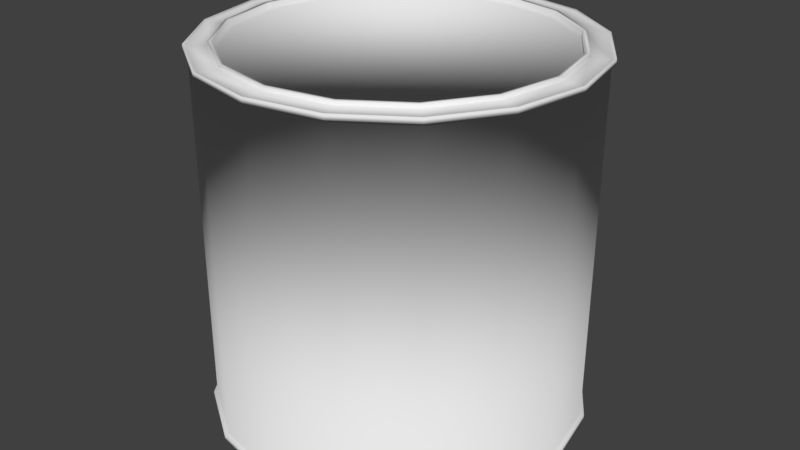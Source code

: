 # Source: Tin.Green.blend  (saved by Blender 2.77.0; exported with 4.5.12 LTS)
import bpy
from mathutils import Matrix  # noqa: F401  (used for matrix-valued properties, if any)

bpy.ops.wm.read_factory_settings(use_empty=True)
scene = bpy.context.scene
scene.name = 'Scene'

# ---- collections
col_collection_1 = bpy.data.collections.new('Collection 1'); scene.collection.children.link(col_collection_1)

# ---- world
world_world = bpy.data.worlds.new('World'); scene.world = world_world
world_world.color = (0.05088, 0.05088, 0.05088)
world_world.use_sun_shadow = False
world_world.sun_shadow_jitter_overblur = 0.0
world_world.cycles.sampling_method = 'MANUAL'

# ---- meshes
me_cylinder = bpy.data.meshes.new('Cylinder')
me_cylinder.from_pydata([(0.0, 1.0, -1.0), (-0.3462, 0.8359, 1.01), (0.3827, 0.9239, -1.0), (-0.6398, 0.6398, 1.01), (0.7071, 0.7071, -1.0), (-0.8359, 0.3463, 1.01), (0.9239, 0.3827, -1.0), (-0.9048, 8.775e-09, 1.01), (1.0, -4.371e-08, -1.0), (-0.8359, -0.3463, 1.01), (0.9239, -0.3827, -1.0), (-0.6398, -0.6398, 1.01), (0.7071, -0.7071, -1.0), (-0.3462, -0.8359, 1.01), (0.3827, -0.9239, -1.0), (1.419e-07, -0.9048, 1.01), (1.51e-07, -1.0, -1.0), (0.3463, -0.8359, 1.01), (-0.3827, -0.9239, -1.0), (0.6398, -0.6398, 1.01), (-0.7071, -0.7071, -1.0), (0.8359, -0.3463, 1.01), (-0.9239, -0.3827, -1.0), (0.9048, -4.156e-08, 1.01), (-1.0, 1.192e-08, -1.0), (0.8359, 0.3463, 1.01), (-0.9239, 0.3827, -1.0), (0.6398, 0.6398, 1.01), (-0.7071, 0.7071, -1.0), (5.233e-09, 0.9048, 1.01), (-0.3827, 0.9239, -1.0), (0.3463, 0.8359, 1.01), (0.0, 1.0, -0.97), (0.3827, 0.9239, -0.97), (0.7071, 0.7071, -0.97), (0.9239, 0.3827, -0.97), (1.0, -4.371e-08, -0.97), (0.9239, -0.3827, -0.97), (0.7071, -0.7071, -0.97), (0.3827, -0.9239, -0.97), (1.51e-07, -1.0, -0.97), (-0.3827, -0.9239, -0.97), (-0.7071, -0.7071, -0.97), (-0.9239, -0.3827, -0.97), (-1.0, 1.192e-08, -0.97), (-0.9239, 0.3827, -0.97), (-0.7071, 0.7071, -0.97), (-0.3827, 0.9239, -0.97), (0.0, 1.0, 0.9705), (0.3827, 0.9239, 0.9705), (0.7071, 0.7071, 0.9705), (0.9239, 0.3827, 0.9705), (1.0, -4.371e-08, 0.9705), (0.9239, -0.3827, 0.9705), (0.7071, -0.7071, 0.9705), (0.3827, -0.9239, 0.9705), (1.51e-07, -1.0, 0.9705), (-0.3827, -0.9239, 0.9705), (-0.7071, -0.7071, 0.9705), (-0.9239, -0.3827, 0.9705), (-1.0, 1.192e-08, 0.9705), (-0.9239, 0.3827, 0.9705), (-0.7071, 0.7071, 0.9705), (-0.3827, 0.9239, 0.9705), (-2.496e-09, 1.02, -1.0), (0.3903, 0.9424, -1.0), (0.3903, 0.9424, -0.9697), (0.7212, 0.7212, -1.0), (0.7212, 0.7212, -0.9697), (0.9424, 0.3903, -1.0), (0.9424, 0.3903, -0.9697), (1.02, -4.414e-08, -1.0), (1.02, -4.414e-08, -0.9697), (0.9424, -0.3903, -1.0), (0.9424, -0.3903, -0.9697), (0.7212, -0.7212, -1.0), (0.7212, -0.7212, -0.9697), (0.3903, -0.9424, -1.0), (0.3903, -0.9424, -0.9697), (1.515e-07, -1.02, -1.0), (1.515e-07, -1.02, -0.9697), (-0.3903, -0.9424, -1.0), (-0.3903, -0.9424, -0.9697), (-0.7212, -0.7212, -1.0), (-0.7212, -0.7212, -0.9697), (-0.9424, -0.3903, -1.0), (-0.9424, -0.3903, -0.9697), (-1.02, 1.261e-08, -1.0), (-1.02, 1.261e-08, -0.9697), (-0.9424, 0.3903, -1.0), (-0.9424, 0.3903, -0.9697), (-0.7212, 0.7212, -1.0), (-0.7212, 0.7212, -0.9697), (-0.3903, 0.9424, -1.0), (-0.3903, 0.9424, -0.9697), (-2.496e-09, 1.02, -0.9697), (0.3903, 0.9424, 1.0), (-9.686e-10, 1.02, 1.0), (-9.686e-10, 1.02, 0.9702), (0.7212, 0.7212, 1.0), (0.9424, 0.3903, 1.0), (1.02, -4.485e-08, 1.0), (0.9424, -0.3903, 1.0), (0.7212, -0.7212, 1.0), (0.3903, -0.9424, 1.0), (1.53e-07, -1.02, 1.0), (-0.3903, -0.9424, 1.0), (-0.7212, -0.7212, 1.0), (-0.9424, -0.3903, 1.0), (-1.02, 1.19e-08, 1.0), (-0.9424, 0.3903, 1.0), (-0.7212, 0.7212, 1.0), (-0.3903, 0.9424, 1.0), (0.3903, 0.9424, 0.9702), (0.7212, 0.7212, 0.9702), (0.9424, 0.3903, 0.9702), (1.02, -4.485e-08, 0.9702), (0.9424, -0.3903, 0.9702), (0.7212, -0.7212, 0.9702), (0.3903, -0.9424, 0.9702), (1.53e-07, -1.02, 0.9702), (-0.3903, -0.9424, 0.9702), (-0.7212, -0.7212, 0.9702), (-0.9424, -0.3903, 0.9702), (-1.02, 1.19e-08, 0.9702), (-0.9424, 0.3903, 0.9702), (-0.7212, 0.7212, 0.9702), (-0.3903, 0.9424, 0.9702), (0.7114, 0.7114, 0.9903), (0.9295, 0.385, 0.9903), (-0.7114, -0.7114, 0.9903), (-0.9295, -0.385, 0.9903), (1.006, -4.444e-08, 0.9903), (-1.006, 1.154e-08, 0.9903), (0.9295, -0.385, 0.9903), (-0.9295, 0.385, 0.9903), (0.7114, -0.7114, 0.9903), (-0.7114, 0.7114, 0.9903), (0.385, -0.9295, 0.9903), (-2.447e-10, 1.006, 0.9903), (0.385, 0.9295, 0.9903), (-0.385, 0.9295, 0.9903), (1.517e-07, -1.006, 0.9903), (-0.385, -0.9295, 0.9903), (0.6318, 0.6318, 0.9903), (-0.6318, -0.6318, 0.9903), (5.619e-09, 0.8935, 0.9903), (0.8255, 0.3419, 0.9903), (-0.8255, -0.3419, 0.9903), (0.8935, -4.113e-08, 0.9903), (-0.8935, 8.579e-09, 0.9903), (0.8255, -0.3419, 0.9903), (-0.8255, 0.3419, 0.9903), (0.6318, -0.6318, 0.9903), (-0.6318, 0.6318, 0.9903), (0.3419, -0.8255, 0.9903), (0.3419, 0.8255, 0.9903), (-0.3419, 0.8255, 0.9903), (1.405e-07, -0.8935, 0.9903), (-0.3419, -0.8255, 0.9903), (6.7e-09, 0.8786, 1.01), (-0.3362, 0.8117, 1.01), (-0.6213, 0.6213, 1.01), (-0.8117, 0.3362, 1.01), (-0.8786, 8.628e-09, 1.01), (-0.8117, -0.3362, 1.01), (-0.6213, -0.6213, 1.01), (-0.3362, -0.8117, 1.01), (1.394e-07, -0.8786, 1.01), (0.3362, -0.8117, 1.01), (0.6213, -0.6213, 1.01), (0.8117, -0.3362, 1.01), (0.8786, -4.025e-08, 1.01), (0.8117, 0.3362, 1.01), (0.6213, 0.6213, 1.01), (0.3362, 0.8117, 1.01), (6.7e-09, 0.8786, 0.9786), (-0.3362, 0.8117, 0.9786), (-0.6213, 0.6213, 0.9786), (-0.8117, 0.3362, 0.9786), (-0.8786, 8.628e-09, 0.9786), (-0.8117, -0.3362, 0.9786), (-0.6213, -0.6213, 0.9786), (-0.3362, -0.8117, 0.9786), (1.394e-07, -0.8786, 0.9786), (0.3362, -0.8117, 0.9786), (0.6213, -0.6213, 0.9786), (0.8117, -0.3362, 0.9786), (0.8786, -4.025e-08, 0.9786), (0.8117, 0.3362, 0.9786), (0.6213, 0.6213, 0.9786), (0.3362, 0.8117, 0.9786)], [], [(1, 3, 162, 161), (63, 62, 126, 127), (56, 55, 119, 120), (49, 48, 98, 113), (48, 63, 127, 98), (57, 56, 120, 121), (50, 49, 113, 114), (58, 57, 121, 122), (51, 50, 114, 115), (59, 58, 122, 123), (52, 51, 115, 116), (60, 59, 123, 124), (53, 52, 116, 117), (61, 60, 124, 125), (54, 53, 117, 118), (62, 61, 125, 126), (55, 54, 118, 119), (0, 2, 4, 6, 8, 10, 12, 14, 16, 18, 20, 22, 24, 26, 28, 30), (16, 14, 77, 79), (36, 37, 74, 72), (24, 22, 85, 87), (6, 4, 67, 69), (37, 38, 76, 74), (38, 39, 78, 76), (0, 30, 93, 64), (14, 12, 75, 77), (39, 40, 80, 78), (22, 20, 83, 85), (4, 2, 65, 67), (40, 41, 82, 80), (41, 42, 84, 82), (30, 28, 91, 93), (12, 10, 73, 75), (42, 43, 86, 84), (47, 63, 48, 32), (46, 62, 63, 47), (45, 61, 62, 46), (44, 60, 61, 45), (43, 59, 60, 44), (42, 58, 59, 43), (41, 57, 58, 42), (40, 56, 57, 41), (39, 55, 56, 40), (38, 54, 55, 39), (37, 53, 54, 38), (36, 52, 53, 37), (35, 51, 52, 36), (34, 50, 51, 35), (33, 49, 50, 34), (32, 48, 49, 33), (93, 94, 95, 64), (91, 92, 94, 93), (89, 90, 92, 91), (87, 88, 90, 89), (85, 86, 88, 87), (83, 84, 86, 85), (81, 82, 84, 83), (79, 80, 82, 81), (77, 78, 80, 79), (75, 76, 78, 77), (73, 74, 76, 75), (71, 72, 74, 73), (69, 70, 72, 71), (67, 68, 70, 69), (65, 66, 68, 67), (64, 95, 66, 65), (35, 36, 72, 70), (34, 35, 70, 68), (8, 6, 69, 71), (26, 24, 87, 89), (47, 32, 95, 94), (33, 34, 68, 66), (46, 47, 94, 92), (18, 16, 79, 81), (32, 33, 66, 95), (45, 46, 92, 90), (10, 8, 71, 73), (28, 26, 89, 91), (44, 45, 90, 88), (2, 0, 64, 65), (43, 44, 88, 86), (20, 18, 81, 83), (98, 97, 96, 113), (113, 96, 99, 114), (114, 99, 100, 115), (115, 100, 101, 116), (116, 101, 102, 117), (117, 102, 103, 118), (118, 103, 104, 119), (119, 104, 105, 120), (120, 105, 106, 121), (121, 106, 107, 122), (122, 107, 108, 123), (123, 108, 109, 124), (124, 109, 110, 125), (125, 110, 111, 126), (147, 144, 27, 25), (126, 111, 112, 127), (127, 112, 97, 98), (148, 145, 11, 9), (149, 147, 25, 23), (150, 148, 9, 7), (151, 149, 23, 21), (152, 150, 7, 5), (153, 151, 21, 19), (154, 152, 5, 3), (155, 153, 19, 17), (156, 146, 29, 31), (157, 154, 3, 1), (158, 155, 17, 15), (146, 157, 1, 29), (159, 158, 15, 13), (144, 156, 31, 27), (145, 159, 13, 11), (107, 106, 143, 130), (99, 96, 140, 128), (106, 105, 142, 143), (97, 112, 141, 139), (105, 104, 138, 142), (112, 111, 137, 141), (96, 97, 139, 140), (104, 103, 136, 138), (111, 110, 135, 137), (103, 102, 134, 136), (110, 109, 133, 135), (102, 101, 132, 134), (109, 108, 131, 133), (101, 100, 129, 132), (108, 107, 130, 131), (100, 99, 128, 129), (130, 143, 159, 145), (128, 140, 156, 144), (143, 142, 158, 159), (139, 141, 157, 146), (142, 138, 155, 158), (141, 137, 154, 157), (140, 139, 146, 156), (138, 136, 153, 155), (137, 135, 152, 154), (136, 134, 151, 153), (135, 133, 150, 152), (134, 132, 149, 151), (133, 131, 148, 150), (132, 129, 147, 149), (131, 130, 145, 148), (129, 128, 144, 147), (168, 169, 185, 184), (11, 13, 167, 166), (21, 23, 172, 171), (7, 9, 165, 164), (17, 19, 170, 169), (27, 31, 175, 174), (3, 5, 163, 162), (13, 15, 168, 167), (23, 25, 173, 172), (9, 11, 166, 165), (19, 21, 171, 170), (31, 29, 160, 175), (5, 7, 164, 163), (15, 17, 169, 168), (25, 27, 174, 173), (29, 1, 161, 160), (191, 176, 177, 178, 179, 180, 181, 182, 183, 184, 185, 186, 187, 188, 189, 190), (161, 162, 178, 177), (169, 170, 186, 185), (162, 163, 179, 178), (170, 171, 187, 186), (163, 164, 180, 179), (171, 172, 188, 187), (164, 165, 181, 180), (172, 173, 189, 188), (165, 166, 182, 181), (173, 174, 190, 189), (166, 167, 183, 182), (174, 175, 191, 190), (167, 168, 184, 183), (160, 161, 177, 176), (175, 160, 176, 191)])
me_cylinder.polygons.foreach_set('use_smooth', [True] * 178)
_uv = me_cylinder.uv_layers.new(name='UVMap')
_uv.uv.foreach_set('vector', [0.1516, 0.6262, 0.09765, 0.6055, 0.1, 0.6018, 0.1524, 0.6219, 0.145, 0.6603, 0.07906, 0.6346, 0.081, 0.6315, 0.1456, 0.6567, 0.1441, 0.3111, 0.2148, 0.3113, 0.2142, 0.3149, 0.1448, 0.3147, 0.2816, 0.634, 0.2159, 0.6603, 0.2152, 0.6567, 0.2796, 0.6309, 0.2159, 0.6603, 0.145, 0.6603, 0.1456, 0.6567, 0.2152, 0.6567, 0.07855, 0.3376, 0.1441, 0.3111, 0.1448, 0.3147, 0.08057, 0.3407, 0.332, 0.5849, 0.2816, 0.634, 0.2796, 0.6309, 0.329, 0.5828, 0.02811, 0.3868, 0.07855, 0.3376, 0.08057, 0.3407, 0.03114, 0.3888, 0.3592, 0.5203, 0.332, 0.5849, 0.329, 0.5828, 0.3557, 0.5196, 0.0003819, 0.4513, 0.02811, 0.3868, 0.03114, 0.3888, 0.003963, 0.452, 0.3588, 0.4504, 0.3592, 0.5203, 0.3557, 0.5196, 0.3552, 0.4512, 0.0001248, 0.5215, 0.0003819, 0.4513, 0.003963, 0.452, 0.003703, 0.5208, 0.3307, 0.3864, 0.3588, 0.4504, 0.3552, 0.4512, 0.3278, 0.3885, 0.02796, 0.5861, 0.0001248, 0.5215, 0.003703, 0.5208, 0.03094, 0.584, 0.2802, 0.3377, 0.3307, 0.3864, 0.3278, 0.3885, 0.2783, 0.3408, 0.07906, 0.6346, 0.02796, 0.5861, 0.03094, 0.584, 0.081, 0.6315, 0.2148, 0.3113, 0.2802, 0.3377, 0.2783, 0.3408, 0.2142, 0.3149, 0.5586, 0.323, 0.6159, 0.3468, 0.6599, 0.3907, 0.6836, 0.4481, 0.6837, 0.5102, 0.6599, 0.5676, 0.616, 0.6115, 0.5586, 0.6353, 0.4965, 0.6353, 0.4391, 0.6115, 0.3952, 0.5676, 0.3714, 0.5102, 0.3714, 0.4481, 0.3951, 0.3907, 0.4391, 0.3468, 0.4964, 0.323, 0.4965, 0.6353, 0.5586, 0.6353, 0.5592, 0.6385, 0.4958, 0.6385, 0.6955, 0.5126, 0.67, 0.5743, 0.6671, 0.5724, 0.6921, 0.5119, 0.3714, 0.4481, 0.3714, 0.5102, 0.3682, 0.5109, 0.3682, 0.4475, 0.6836, 0.4481, 0.6599, 0.3907, 0.6626, 0.3889, 0.6869, 0.4474, 0.67, 0.5743, 0.6227, 0.6216, 0.6208, 0.6187, 0.6671, 0.5724, 0.6227, 0.6216, 0.5609, 0.6472, 0.5602, 0.6438, 0.6208, 0.6187, 0.5586, 0.323, 0.4964, 0.323, 0.4958, 0.3198, 0.5592, 0.3198, 0.5586, 0.6353, 0.616, 0.6115, 0.6178, 0.6142, 0.5592, 0.6385, 0.5609, 0.6472, 0.4941, 0.6472, 0.4948, 0.6438, 0.5602, 0.6438, 0.3714, 0.5102, 0.3952, 0.5676, 0.3924, 0.5694, 0.3682, 0.5109, 0.6599, 0.3907, 0.6159, 0.3468, 0.6178, 0.3441, 0.6626, 0.3889, 0.4941, 0.6472, 0.4323, 0.6216, 0.4343, 0.6187, 0.4948, 0.6438, 0.4323, 0.6216, 0.3851, 0.5743, 0.388, 0.5724, 0.4343, 0.6187, 0.4964, 0.323, 0.4391, 0.3468, 0.4373, 0.3441, 0.4958, 0.3198, 0.616, 0.6115, 0.6599, 0.5676, 0.6626, 0.5694, 0.6178, 0.6142, 0.3851, 0.5743, 0.3595, 0.5126, 0.3629, 0.5119, 0.388, 0.5724, 0.9999, 0.0001248, 0.9999, 0.3109, 0.9374, 0.3109, 0.9374, 0.0001248, 0.06261, 0.0001257, 0.06261, 0.3109, 0.0001256, 0.3109, 0.0001248, 0.0001258, 0.1251, 0.0001256, 0.1251, 0.3109, 0.06261, 0.3109, 0.06261, 0.0001257, 0.1876, 0.0001254, 0.1876, 0.3109, 0.1251, 0.3109, 0.1251, 0.0001256, 0.2501, 0.0001253, 0.2501, 0.3109, 0.1876, 0.3109, 0.1876, 0.0001254, 0.3125, 0.0001253, 0.3125, 0.3109, 0.2501, 0.3109, 0.2501, 0.0001253, 0.375, 0.0001252, 0.375, 0.3109, 0.3125, 0.3109, 0.3125, 0.0001253, 0.4375, 0.0001251, 0.4375, 0.3109, 0.375, 0.3109, 0.375, 0.0001252, 0.5, 0.000125, 0.5, 0.3109, 0.4375, 0.3109, 0.4375, 0.0001251, 0.5625, 0.000125, 0.5625, 0.3109, 0.5, 0.3109, 0.5, 0.000125, 0.625, 0.0001249, 0.625, 0.3109, 0.5625, 0.3109, 0.5625, 0.000125, 0.6875, 0.0001248, 0.6875, 0.3109, 0.625, 0.3109, 0.625, 0.0001249, 0.7499, 0.0001248, 0.7499, 0.3109, 0.6875, 0.3109, 0.6875, 0.0001248, 0.8124, 0.0001248, 0.8124, 0.3109, 0.7499, 0.3109, 0.7499, 0.0001248, 0.8749, 0.0001248, 0.8749, 0.3109, 0.8124, 0.3109, 0.8124, 0.0001248, 0.9374, 0.0001248, 0.9374, 0.3109, 0.8749, 0.3109, 0.8749, 0.0001248, 0.4958, 0.3198, 0.4948, 0.3145, 0.5603, 0.3145, 0.5592, 0.3198, 0.4373, 0.3441, 0.4343, 0.3396, 0.4948, 0.3145, 0.4958, 0.3198, 0.3924, 0.3889, 0.388, 0.3859, 0.4343, 0.3396, 0.4373, 0.3441, 0.3682, 0.4475, 0.3629, 0.4464, 0.388, 0.3859, 0.3924, 0.3889, 0.3682, 0.5109, 0.3629, 0.5119, 0.3629, 0.4464, 0.3682, 0.4475, 0.3924, 0.5694, 0.388, 0.5724, 0.3629, 0.5119, 0.3682, 0.5109, 0.4373, 0.6142, 0.4343, 0.6187, 0.388, 0.5724, 0.3924, 0.5694, 0.4958, 0.6385, 0.4948, 0.6438, 0.4343, 0.6187, 0.4373, 0.6142, 0.5592, 0.6385, 0.5602, 0.6438, 0.4948, 0.6438, 0.4958, 0.6385, 0.6178, 0.6142, 0.6208, 0.6187, 0.5602, 0.6438, 0.5592, 0.6385, 0.6626, 0.5694, 0.6671, 0.5724, 0.6208, 0.6187, 0.6178, 0.6142, 0.6869, 0.5108, 0.6921, 0.5119, 0.6671, 0.5724, 0.6626, 0.5694, 0.6869, 0.4474, 0.6921, 0.4464, 0.6921, 0.5119, 0.6869, 0.5108, 0.6626, 0.3889, 0.6671, 0.3859, 0.6921, 0.4464, 0.6869, 0.4474, 0.6178, 0.3441, 0.6208, 0.3396, 0.6671, 0.3859, 0.6626, 0.3889, 0.5592, 0.3198, 0.5603, 0.3145, 0.6208, 0.3396, 0.6178, 0.3441, 0.6955, 0.4457, 0.6955, 0.5126, 0.6921, 0.5119, 0.6921, 0.4464, 0.67, 0.384, 0.6955, 0.4457, 0.6921, 0.4464, 0.6671, 0.3859, 0.6837, 0.5102, 0.6836, 0.4481, 0.6869, 0.4474, 0.6869, 0.5108, 0.3951, 0.3907, 0.3714, 0.4481, 0.3682, 0.4475, 0.3924, 0.3889, 0.4941, 0.3111, 0.5609, 0.3111, 0.5603, 0.3145, 0.4948, 0.3145, 0.6227, 0.3367, 0.67, 0.384, 0.6671, 0.3859, 0.6208, 0.3396, 0.4323, 0.3367, 0.4941, 0.3111, 0.4948, 0.3145, 0.4343, 0.3396, 0.4391, 0.6115, 0.4965, 0.6353, 0.4958, 0.6385, 0.4373, 0.6142, 0.5609, 0.3111, 0.6227, 0.3367, 0.6208, 0.3396, 0.5603, 0.3145, 0.3851, 0.384, 0.4323, 0.3367, 0.4343, 0.3396, 0.388, 0.3859, 0.6599, 0.5676, 0.6837, 0.5102, 0.6869, 0.5108, 0.6626, 0.5694, 0.4391, 0.3468, 0.3951, 0.3907, 0.3924, 0.3889, 0.4373, 0.3441, 0.3595, 0.4457, 0.3851, 0.384, 0.388, 0.3859, 0.3629, 0.4464, 0.6159, 0.3468, 0.5586, 0.323, 0.5592, 0.3198, 0.6178, 0.3441, 0.3595, 0.5126, 0.3595, 0.4457, 0.3629, 0.4464, 0.3629, 0.5119, 0.3952, 0.5676, 0.4391, 0.6115, 0.4373, 0.6142, 0.3924, 0.5694, 0.2152, 0.6567, 0.2142, 0.6512, 0.2766, 0.6263, 0.2796, 0.6309, 0.2796, 0.6309, 0.2766, 0.6263, 0.3245, 0.5797, 0.329, 0.5828, 0.329, 0.5828, 0.3245, 0.5797, 0.3503, 0.5185, 0.3557, 0.5196, 0.3557, 0.5196, 0.3503, 0.5185, 0.3498, 0.4523, 0.3552, 0.4512, 0.3552, 0.4512, 0.3498, 0.4523, 0.3232, 0.3916, 0.3278, 0.3885, 0.3278, 0.3885, 0.3232, 0.3916, 0.2752, 0.3455, 0.2783, 0.3408, 0.2783, 0.3408, 0.2752, 0.3455, 0.2131, 0.3203, 0.2142, 0.3149, 0.2142, 0.3149, 0.2131, 0.3203, 0.1458, 0.3202, 0.1448, 0.3147, 0.1448, 0.3147, 0.1458, 0.3202, 0.08358, 0.3453, 0.08057, 0.3407, 0.08057, 0.3407, 0.08358, 0.3453, 0.03568, 0.392, 0.03114, 0.3888, 0.03114, 0.3888, 0.03568, 0.392, 0.009373, 0.4532, 0.003963, 0.452, 0.003963, 0.452, 0.009373, 0.4532, 0.009128, 0.5197, 0.003703, 0.5208, 0.003703, 0.5208, 0.009128, 0.5197, 0.0355, 0.5808, 0.03094, 0.584, 0.03094, 0.584, 0.0355, 0.5808, 0.08399, 0.6268, 0.081, 0.6315, 0.3296, 0.5141, 0.3071, 0.5675, 0.3039, 0.5654, 0.3259, 0.5135, 0.081, 0.6315, 0.08399, 0.6268, 0.1467, 0.6512, 0.1456, 0.6567, 0.1456, 0.6567, 0.1467, 0.6512, 0.2142, 0.6512, 0.2152, 0.6567, 0.03008, 0.4577, 0.05306, 0.4043, 0.05628, 0.4064, 0.03385, 0.4584, 0.3292, 0.4565, 0.3296, 0.5141, 0.3259, 0.5135, 0.3255, 0.4573, 0.02991, 0.5157, 0.03008, 0.4577, 0.03385, 0.4584, 0.03364, 0.5149, 0.3057, 0.4036, 0.3292, 0.4565, 0.3255, 0.4573, 0.3026, 0.4058, 0.05303, 0.5689, 0.02991, 0.5157, 0.03364, 0.5149, 0.05613, 0.5666, 0.2634, 0.3633, 0.3057, 0.4036, 0.3026, 0.4058, 0.2614, 0.3666, 0.09566, 0.6088, 0.05303, 0.5689, 0.05613, 0.5666, 0.09765, 0.6055, 0.2087, 0.3413, 0.2634, 0.3633, 0.2614, 0.3666, 0.208, 0.3451, 0.2652, 0.6082, 0.2104, 0.6301, 0.2096, 0.6262, 0.263, 0.6049, 0.1509, 0.63, 0.09566, 0.6088, 0.09765, 0.6055, 0.1516, 0.6262, 0.1496, 0.3413, 0.2087, 0.3413, 0.208, 0.3451, 0.1504, 0.3451, 0.2104, 0.6301, 0.1509, 0.63, 0.1516, 0.6262, 0.2096, 0.6262, 0.09501, 0.3634, 0.1496, 0.3413, 0.1504, 0.3451, 0.09719, 0.3666, 0.3071, 0.5675, 0.2652, 0.6082, 0.263, 0.6049, 0.3039, 0.5654, 0.05306, 0.4043, 0.09501, 0.3634, 0.09719, 0.3666, 0.05628, 0.4064, 0.03568, 0.392, 0.08358, 0.3453, 0.08521, 0.3478, 0.03813, 0.3937, 0.3245, 0.5797, 0.2766, 0.6263, 0.2749, 0.6237, 0.322, 0.578, 0.08358, 0.3453, 0.1458, 0.3202, 0.1464, 0.3231, 0.08521, 0.3478, 0.2142, 0.6512, 0.1467, 0.6512, 0.1472, 0.6483, 0.2136, 0.6483, 0.1458, 0.3202, 0.2131, 0.3203, 0.2125, 0.3233, 0.1464, 0.3231, 0.1467, 0.6512, 0.08399, 0.6268, 0.0856, 0.6243, 0.1472, 0.6483, 0.2766, 0.6263, 0.2142, 0.6512, 0.2136, 0.6483, 0.2749, 0.6237, 0.2131, 0.3203, 0.2752, 0.3455, 0.2736, 0.348, 0.2125, 0.3233, 0.08399, 0.6268, 0.0355, 0.5808, 0.03794, 0.5791, 0.0856, 0.6243, 0.2752, 0.3455, 0.3232, 0.3916, 0.3208, 0.3933, 0.2736, 0.348, 0.0355, 0.5808, 0.009128, 0.5197, 0.01204, 0.5191, 0.03794, 0.5791, 0.3232, 0.3916, 0.3498, 0.4523, 0.3469, 0.4529, 0.3208, 0.3933, 0.009128, 0.5197, 0.009373, 0.4532, 0.01228, 0.4538, 0.01204, 0.5191, 0.3498, 0.4523, 0.3503, 0.5185, 0.3474, 0.5179, 0.3469, 0.4529, 0.009373, 0.4532, 0.03568, 0.392, 0.03813, 0.3937, 0.01228, 0.4538, 0.3503, 0.5185, 0.3245, 0.5797, 0.322, 0.578, 0.3474, 0.5179, 0.03813, 0.3937, 0.08521, 0.3478, 0.09501, 0.3634, 0.05306, 0.4043, 0.322, 0.578, 0.2749, 0.6237, 0.2652, 0.6082, 0.3071, 0.5675, 0.08521, 0.3478, 0.1464, 0.3231, 0.1496, 0.3413, 0.09501, 0.3634, 0.2136, 0.6483, 0.1472, 0.6483, 0.1509, 0.63, 0.2104, 0.6301, 0.1464, 0.3231, 0.2125, 0.3233, 0.2087, 0.3413, 0.1496, 0.3413, 0.1472, 0.6483, 0.0856, 0.6243, 0.09566, 0.6088, 0.1509, 0.63, 0.2749, 0.6237, 0.2136, 0.6483, 0.2104, 0.6301, 0.2652, 0.6082, 0.2125, 0.3233, 0.2736, 0.348, 0.2634, 0.3633, 0.2087, 0.3413, 0.0856, 0.6243, 0.03794, 0.5791, 0.05303, 0.5689, 0.09566, 0.6088, 0.2736, 0.348, 0.3208, 0.3933, 0.3057, 0.4036, 0.2634, 0.3633, 0.03794, 0.5791, 0.01204, 0.5191, 0.02991, 0.5157, 0.05303, 0.5689, 0.3208, 0.3933, 0.3469, 0.4529, 0.3292, 0.4565, 0.3057, 0.4036, 0.01204, 0.5191, 0.01228, 0.4538, 0.03008, 0.4577, 0.02991, 0.5157, 0.3469, 0.4529, 0.3474, 0.5179, 0.3296, 0.5141, 0.3292, 0.4565, 0.01228, 0.4538, 0.03813, 0.3937, 0.05306, 0.4043, 0.03008, 0.4577, 0.3474, 0.5179, 0.322, 0.578, 0.3071, 0.5675, 0.3296, 0.5141, 0.1512, 0.3494, 0.2071, 0.3494, 0.2062, 0.3545, 0.1523, 0.3545, 0.05628, 0.4064, 0.09719, 0.3666, 0.0995, 0.3703, 0.05979, 0.4089, 0.3026, 0.4058, 0.3255, 0.4573, 0.3213, 0.4582, 0.2991, 0.4082, 0.03364, 0.5149, 0.03385, 0.4584, 0.03804, 0.4594, 0.03784, 0.5141, 0.208, 0.3451, 0.2614, 0.3666, 0.259, 0.3702, 0.2071, 0.3494, 0.3039, 0.5654, 0.263, 0.6049, 0.2607, 0.6013, 0.3004, 0.5629, 0.09765, 0.6055, 0.05613, 0.5666, 0.05967, 0.5642, 0.1, 0.6018, 0.09719, 0.3666, 0.1504, 0.3451, 0.1512, 0.3494, 0.0995, 0.3703, 0.3255, 0.4573, 0.3259, 0.5135, 0.3217, 0.5126, 0.3213, 0.4582, 0.03385, 0.4584, 0.05628, 0.4064, 0.05979, 0.4089, 0.03804, 0.4594, 0.2614, 0.3666, 0.3026, 0.4058, 0.2991, 0.4082, 0.259, 0.3702, 0.263, 0.6049, 0.2096, 0.6262, 0.2088, 0.6219, 0.2607, 0.6013, 0.05613, 0.5666, 0.03364, 0.5149, 0.03784, 0.5141, 0.05967, 0.5642, 0.1504, 0.3451, 0.208, 0.3451, 0.2071, 0.3494, 0.1512, 0.3494, 0.3259, 0.5135, 0.3039, 0.5654, 0.3004, 0.5629, 0.3217, 0.5126, 0.2096, 0.6262, 0.1516, 0.6262, 0.1524, 0.6219, 0.2088, 0.6219, 0.2579, 0.597, 0.2078, 0.6168, 0.1533, 0.6167, 0.1027, 0.5974, 0.06378, 0.5612, 0.04278, 0.513, 0.04305, 0.4603, 0.06405, 0.4118, 0.1024, 0.3746, 0.1523, 0.3545, 0.2062, 0.3545, 0.2563, 0.3746, 0.295, 0.4112, 0.3164, 0.4593, 0.3167, 0.5117, 0.2962, 0.5601, 0.1524, 0.6219, 0.1, 0.6018, 0.1027, 0.5974, 0.1533, 0.6167, 0.2071, 0.3494, 0.259, 0.3702, 0.2563, 0.3746, 0.2062, 0.3545, 0.1, 0.6018, 0.05967, 0.5642, 0.06378, 0.5612, 0.1027, 0.5974, 0.259, 0.3702, 0.2991, 0.4082, 0.295, 0.4112, 0.2563, 0.3746, 0.05967, 0.5642, 0.03784, 0.5141, 0.04278, 0.513, 0.06378, 0.5612, 0.2991, 0.4082, 0.3213, 0.4582, 0.3164, 0.4593, 0.295, 0.4112, 0.03784, 0.5141, 0.03804, 0.4594, 0.04305, 0.4603, 0.04278, 0.513, 0.3213, 0.4582, 0.3217, 0.5126, 0.3167, 0.5117, 0.3164, 0.4593, 0.03804, 0.4594, 0.05979, 0.4089, 0.06405, 0.4118, 0.04305, 0.4603, 0.3217, 0.5126, 0.3004, 0.5629, 0.2962, 0.5601, 0.3167, 0.5117, 0.05979, 0.4089, 0.0995, 0.3703, 0.1024, 0.3746, 0.06405, 0.4118, 0.3004, 0.5629, 0.2607, 0.6013, 0.2579, 0.597, 0.2962, 0.5601, 0.0995, 0.3703, 0.1512, 0.3494, 0.1523, 0.3545, 0.1024, 0.3746, 0.2088, 0.6219, 0.1524, 0.6219, 0.1533, 0.6167, 0.2078, 0.6168, 0.2607, 0.6013, 0.2088, 0.6219, 0.2078, 0.6168, 0.2579, 0.597])
me_cylinder.use_remesh_preserve_volume = False
me_cylinder.use_remesh_preserve_attributes = False
me_cylinder.use_mirror_vertex_groups = False
me_cylinder.update()

# ---- objects
ob_tin = bpy.data.objects.new('Tin', me_cylinder)

# ---- transforms, parenting, visibility, modifiers, constraints
ob_tin.location = (0.0, 0.0, 1.232)
ob_tin.lineart.crease_threshold = 0.0

# ---- collection membership
col_collection_1.objects.link(ob_tin)

# ---- scene / render settings (as saved in the file)
scene.frame_start = 1; scene.frame_end = 250; scene.frame_set(1)
scene.render.engine = 'BLENDER_EEVEE_NEXT'
scene.render.resolution_percentage = 50
scene.render.dither_intensity = 0.0
scene.cycles.use_denoising = False
scene.cycles.samples = 128
scene.cycles.sampling_pattern = 'TABULATED_SOBOL'
scene.cycles.light_sampling_threshold = 0.0
scene.cycles.use_adaptive_sampling = False
scene.cycles.use_light_tree = False
scene.cycles.blur_glossy = 0.0
scene.cycles.sample_clamp_indirect = 0.0
scene.view_settings.view_transform = 'Standard'
bpy.context.view_layer.update()

# ---- added for rendering (the .blend has no active camera and no usable light): camera, sun
cam_auto = bpy.data.cameras.new('AutoCamera')
cam_auto.lens = 50.0
cam_auto.sensor_width = 36.0
cam_auto.clip_end = 1000.0
ob_auto_camera = bpy.data.objects.new('AutoCamera', cam_auto)
scene.collection.objects.link(ob_auto_camera)
ob_auto_camera.location = (3.25354, -3.90425, 3.83992)
ob_auto_camera.rotation_euler = (1.09748, -7.21219e-08, 0.694738)
scene.camera = ob_auto_camera
light_auto_sun = bpy.data.lights.new('AutoSun', 'SUN')
light_auto_sun.energy = 3.0
light_auto_sun.angle = 0.0523599
ob_auto_sun = bpy.data.objects.new('AutoSun', light_auto_sun)
scene.collection.objects.link(ob_auto_sun)
ob_auto_sun.rotation_euler = (0.872665, 0.174533, 0.523599)
bpy.context.view_layer.update()
